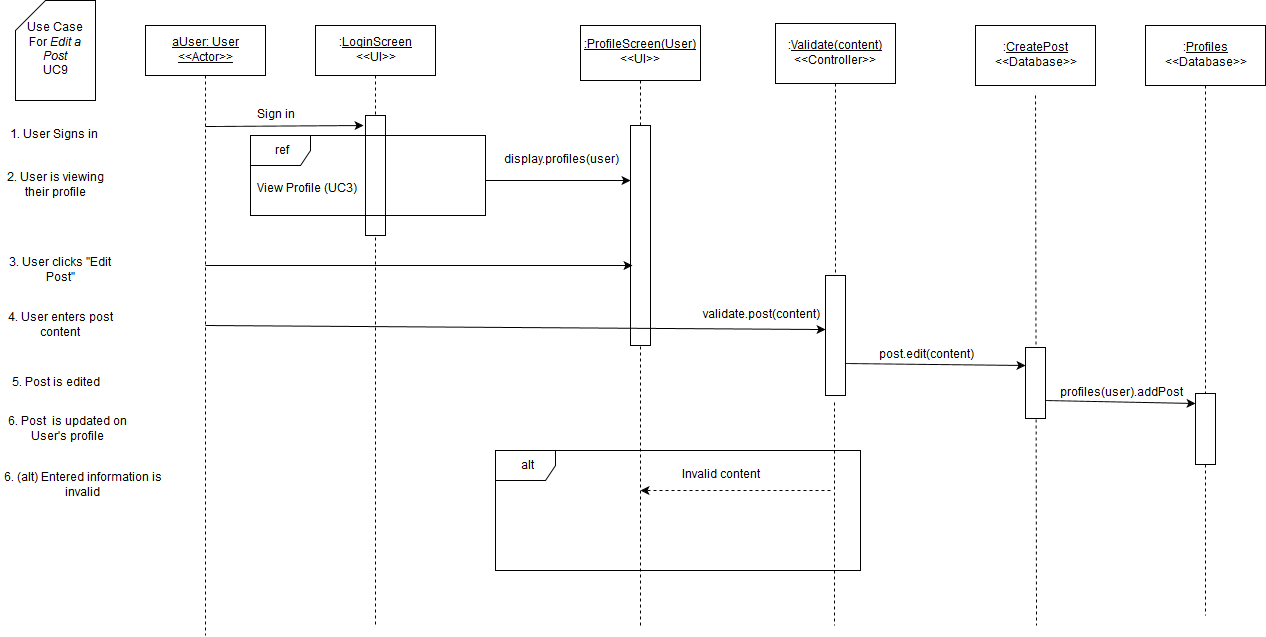

The diagram above was exported from draw.io. Its source (the exported page's mxGraphModel, read from the mxfile embedded in the PNG):
<mxGraphModel dx="1430" dy="750" grid="1" gridSize="10" guides="1" tooltips="1" connect="1" arrows="1" fold="1" page="1" pageScale="1" pageWidth="826" pageHeight="1169" background="#ffffff" math="0" shadow="0">
  <root>
    <mxCell id="0" />
    <mxCell id="1" parent="0" />
    <mxCell id="3" value="" style="endArrow=none;html=1;dashed=1;exitX=0.5;exitY=1;endFill=0;" parent="1" source="7" edge="1">
      <mxGeometry x="380" y="130" width="50" height="50" as="geometry">
        <mxPoint x="150" y="590" as="sourcePoint" />
        <mxPoint x="380" y="680" as="targetPoint" />
      </mxGeometry>
    </mxCell>
    <mxCell id="4" value="" style="whiteSpace=wrap;html=1;" parent="1" vertex="1">
      <mxGeometry x="370" y="170" width="20" height="120" as="geometry" />
    </mxCell>
    <mxCell id="5" value="&lt;u&gt;aUser: User&lt;br&gt;&amp;lt;&amp;lt;Actor&amp;gt;&amp;gt;&lt;br&gt;&lt;/u&gt;" style="whiteSpace=wrap;html=1;" parent="1" vertex="1">
      <mxGeometry x="150" y="80" width="120" height="50" as="geometry" />
    </mxCell>
    <mxCell id="6" value="" style="endArrow=none;html=1;exitX=0.5;exitY=1;endFill=0;dashed=1;" parent="1" source="5" edge="1">
      <mxGeometry x="210" y="130" width="50" height="50" as="geometry">
        <mxPoint x="150" y="190" as="sourcePoint" />
        <mxPoint x="210" y="690" as="targetPoint" />
      </mxGeometry>
    </mxCell>
    <mxCell id="7" value=":&lt;u&gt;LoginScreen&lt;/u&gt;&lt;br&gt;&amp;lt;&amp;lt;UI&amp;gt;&amp;gt;" style="whiteSpace=wrap;html=1;" parent="1" vertex="1">
      <mxGeometry x="320" y="80" width="120" height="50" as="geometry" />
    </mxCell>
    <mxCell id="9" value="Sign in" style="text;html=1;strokeColor=none;fillColor=none;align=center;verticalAlign=middle;whiteSpace=wrap;" parent="1" vertex="1">
      <mxGeometry x="220" y="160" width="120" height="20" as="geometry" />
    </mxCell>
    <mxCell id="10" value="" style="endArrow=classic;html=1;" parent="1" edge="1">
      <mxGeometry x="210" y="181" width="50" height="50" as="geometry">
        <mxPoint x="210" y="181" as="sourcePoint" />
        <mxPoint x="368" y="180" as="targetPoint" />
      </mxGeometry>
    </mxCell>
    <mxCell id="11" value="Use Case &lt;br&gt;For &lt;i&gt;Edit a Post&lt;/i&gt;&lt;br&gt;UC9" style="shape=card;whiteSpace=wrap;html=1;" parent="1" vertex="1">
      <mxGeometry x="20" y="55" width="80" height="100" as="geometry" />
    </mxCell>
    <mxCell id="12" value="1. User Signs in" style="text;html=1;strokeColor=none;fillColor=none;align=center;verticalAlign=middle;whiteSpace=wrap;" parent="1" vertex="1">
      <mxGeometry x="10" y="180" width="95" height="20" as="geometry" />
    </mxCell>
    <mxCell id="14" value="" style="endArrow=none;html=1;endFill=0;dashed=1;exitX=0.5;exitY=0;" parent="1" source="18" target="15" edge="1">
      <mxGeometry x="645" y="135" width="50" height="50" as="geometry">
        <mxPoint x="655" y="230" as="sourcePoint" />
        <mxPoint x="-145" y="565" as="targetPoint" />
      </mxGeometry>
    </mxCell>
    <mxCell id="15" value="&lt;u&gt;:ProfileScreen(User)&lt;/u&gt;&lt;br&gt;&amp;lt;&amp;lt;UI&amp;gt;&amp;gt;" style="whiteSpace=wrap;html=1;" parent="1" vertex="1">
      <mxGeometry x="585" y="80" width="120" height="55" as="geometry" />
    </mxCell>
    <mxCell id="16" value="View Profile (UC3)" style="text;html=1;resizable=0;points=[];autosize=1;align=left;verticalAlign=top;spacingTop=-4;" parent="1" vertex="1">
      <mxGeometry x="260" y="235" width="120" height="20" as="geometry" />
    </mxCell>
    <mxCell id="17" value="ref" style="shape=umlFrame;whiteSpace=wrap;fillColor=#ffffff;strokeColor=#000000;labelBackgroundColor=none;labelBorderColor=none;html=1;" parent="1" vertex="1">
      <mxGeometry x="255" y="190" width="235" height="80" as="geometry" />
    </mxCell>
    <mxCell id="18" value="" style="whiteSpace=wrap;html=1;" parent="1" vertex="1">
      <mxGeometry x="635" y="180" width="20" height="220" as="geometry" />
    </mxCell>
    <mxCell id="19" value="" style="endArrow=none;html=1;endFill=0;dashed=1;" parent="1" target="18" edge="1">
      <mxGeometry x="645" y="359" width="50" height="50" as="geometry">
        <mxPoint x="645" y="680" as="sourcePoint" />
        <mxPoint x="645" y="135" as="targetPoint" />
      </mxGeometry>
    </mxCell>
    <mxCell id="20" value="display.profiles(user)" style="text;html=1;strokeColor=none;fillColor=none;align=center;verticalAlign=middle;whiteSpace=wrap;" parent="1" vertex="1">
      <mxGeometry x="505" y="210" width="120" height="10" as="geometry" />
    </mxCell>
    <mxCell id="21" value="" style="endArrow=classic;html=1;shadow=0;entryX=0;entryY=0.25;" parent="1" target="18" edge="1">
      <mxGeometry x="385" y="280" width="50" height="50" as="geometry">
        <mxPoint x="490" y="235" as="sourcePoint" />
        <mxPoint x="640" y="283" as="targetPoint" />
      </mxGeometry>
    </mxCell>
    <mxCell id="25" value="2. User is viewing their profile" style="text;html=1;strokeColor=none;fillColor=none;align=center;verticalAlign=middle;whiteSpace=wrap;" parent="1" vertex="1">
      <mxGeometry x="10" y="225" width="100" height="30" as="geometry" />
    </mxCell>
    <mxCell id="28" value="3. User clicks &quot;Edit Post&quot;" style="text;html=1;strokeColor=none;fillColor=none;align=center;verticalAlign=middle;whiteSpace=wrap;labelBackgroundColor=none;" parent="1" vertex="1">
      <mxGeometry x="10" y="310" width="110" height="30" as="geometry" />
    </mxCell>
    <mxCell id="45" value=":&lt;u&gt;Profiles&lt;/u&gt;&lt;br&gt;&amp;lt;&amp;lt;Database&amp;gt;&amp;gt;" style="whiteSpace=wrap;html=1;" parent="1" vertex="1">
      <mxGeometry x="1150" y="80" width="120" height="60" as="geometry" />
    </mxCell>
    <mxCell id="46" value="" style="endArrow=none;html=1;shadow=0;exitX=0.5;exitY=1;endFill=0;dashed=1;" parent="1" source="48" edge="1">
      <mxGeometry x="1330" y="150" width="50" height="50" as="geometry">
        <mxPoint x="1330" y="150" as="sourcePoint" />
        <mxPoint x="1210" y="670" as="targetPoint" />
      </mxGeometry>
    </mxCell>
    <mxCell id="83" value="4. User enters post content" style="text;html=1;strokeColor=none;fillColor=none;align=center;verticalAlign=middle;whiteSpace=wrap;" parent="1" vertex="1">
      <mxGeometry x="10" y="360" width="110" height="40" as="geometry" />
    </mxCell>
    <mxCell id="85" value="" style="endArrow=classic;html=1;shadow=0;entryX=0;entryY=0.45;entryPerimeter=0;" parent="1" target="121" edge="1">
      <mxGeometry width="50" height="50" relative="1" as="geometry">
        <mxPoint x="210" y="380" as="sourcePoint" />
        <mxPoint x="827" y="480" as="targetPoint" />
      </mxGeometry>
    </mxCell>
    <mxCell id="118" value=":&lt;u&gt;Validate(content)&lt;/u&gt;&lt;br&gt;&amp;lt;&amp;lt;Controller&amp;gt;&amp;gt;" style="whiteSpace=wrap;html=1;" parent="1" vertex="1">
      <mxGeometry x="780" y="78" width="120" height="60" as="geometry" />
    </mxCell>
    <mxCell id="120" value="" style="endArrow=none;html=1;shadow=0;exitX=0.46;exitY=1.055;endFill=0;dashed=1;exitPerimeter=0;" parent="1" source="121" edge="1">
      <mxGeometry x="840" y="138" width="50" height="50" as="geometry">
        <mxPoint x="840" y="138" as="sourcePoint" />
        <mxPoint x="839" y="680" as="targetPoint" />
      </mxGeometry>
    </mxCell>
    <mxCell id="121" value="" style="whiteSpace=wrap;html=1;" parent="1" vertex="1">
      <mxGeometry x="830" y="330" width="20" height="120" as="geometry" />
    </mxCell>
    <mxCell id="122" value="" style="endArrow=none;html=1;shadow=0;exitX=0.46;exitY=1.055;endFill=0;dashed=1;exitPerimeter=0;" parent="1" target="121" edge="1">
      <mxGeometry x="840" y="138" width="50" height="50" as="geometry">
        <mxPoint x="840" y="138" as="sourcePoint" />
        <mxPoint x="841" y="640" as="targetPoint" />
      </mxGeometry>
    </mxCell>
    <mxCell id="123" value="validate.post(content)" style="text;html=1;strokeColor=none;fillColor=none;align=center;verticalAlign=middle;whiteSpace=wrap;" parent="1" vertex="1">
      <mxGeometry x="720" y="360" width="90" height="20" as="geometry" />
    </mxCell>
    <mxCell id="124" value="alt" style="shape=umlFrame;whiteSpace=wrap;html=1;" parent="1" vertex="1">
      <mxGeometry x="500" y="505" width="365" height="120" as="geometry" />
    </mxCell>
    <mxCell id="125" value="6. Post&amp;nbsp; is updated on User's profile" style="text;html=1;strokeColor=none;fillColor=none;align=center;verticalAlign=middle;whiteSpace=wrap;direction=south;" parent="1" vertex="1">
      <mxGeometry x="5" y="459" width="135" height="50" as="geometry" />
    </mxCell>
    <mxCell id="126" value="" style="endArrow=classic;html=1;shadow=0;entryX=0;entryY=0.25;" parent="1" target="141" edge="1">
      <mxGeometry width="50" height="50" relative="1" as="geometry">
        <mxPoint x="850" y="418" as="sourcePoint" />
        <mxPoint x="1185" y="518" as="targetPoint" />
      </mxGeometry>
    </mxCell>
    <mxCell id="128" value="profiles(user).addPost" style="text;html=1;strokeColor=none;fillColor=none;align=center;verticalAlign=middle;whiteSpace=wrap;" parent="1" vertex="1">
      <mxGeometry x="1040" y="438" width="170" height="20" as="geometry" />
    </mxCell>
    <mxCell id="132" value="6. (alt) Entered information is invalid" style="text;html=1;strokeColor=none;fillColor=none;align=center;verticalAlign=middle;whiteSpace=wrap;" parent="1" vertex="1">
      <mxGeometry x="5" y="525" width="165" height="30" as="geometry" />
    </mxCell>
    <mxCell id="133" value="Invalid content" style="text;html=1;strokeColor=none;fillColor=none;align=center;verticalAlign=middle;whiteSpace=wrap;" parent="1" vertex="1">
      <mxGeometry x="665" y="520" width="120" height="20" as="geometry" />
    </mxCell>
    <mxCell id="134" value="" style="endArrow=classic;html=1;shadow=0;dashed=1;" parent="1" edge="1">
      <mxGeometry x="385" y="405" width="50" height="50" as="geometry">
        <mxPoint x="835" y="545" as="sourcePoint" />
        <mxPoint x="645" y="545" as="targetPoint" />
      </mxGeometry>
    </mxCell>
    <mxCell id="137" value="" style="endArrow=classic;html=1;shadow=0;entryX=0.1;entryY=0.636;entryPerimeter=0;" parent="1" target="18" edge="1">
      <mxGeometry width="50" height="50" relative="1" as="geometry">
        <mxPoint x="210" y="320" as="sourcePoint" />
        <mxPoint x="60" y="780" as="targetPoint" />
      </mxGeometry>
    </mxCell>
    <mxCell id="138" value="5. Post is edited" style="text;html=1;strokeColor=none;fillColor=none;align=center;verticalAlign=middle;whiteSpace=wrap;" parent="1" vertex="1">
      <mxGeometry x="10" y="428" width="100" height="20" as="geometry" />
    </mxCell>
    <mxCell id="139" value=":&lt;u&gt;CreatePost&lt;/u&gt;&lt;br&gt;&amp;lt;&amp;lt;Database&amp;gt;&amp;gt;" style="whiteSpace=wrap;html=1;" parent="1" vertex="1">
      <mxGeometry x="980" y="80" width="120" height="60" as="geometry" />
    </mxCell>
    <mxCell id="140" value="" style="endArrow=none;html=1;shadow=0;exitX=0.46;exitY=1.055;endFill=0;dashed=1;exitPerimeter=0;" parent="1" edge="1">
      <mxGeometry x="1040" y="150" width="50" height="50" as="geometry">
        <mxPoint x="1040" y="150" as="sourcePoint" />
        <mxPoint x="1041" y="680" as="targetPoint" />
      </mxGeometry>
    </mxCell>
    <mxCell id="141" value="" style="whiteSpace=wrap;html=1;" parent="1" vertex="1">
      <mxGeometry x="1030" y="402" width="20" height="71" as="geometry" />
    </mxCell>
    <mxCell id="48" value="" style="whiteSpace=wrap;html=1;" parent="1" vertex="1">
      <mxGeometry x="1200" y="448" width="20" height="71" as="geometry" />
    </mxCell>
    <mxCell id="142" value="" style="endArrow=none;html=1;shadow=0;exitX=0.5;exitY=1;endFill=0;dashed=1;" parent="1" source="45" target="48" edge="1">
      <mxGeometry x="1330" y="150" width="50" height="50" as="geometry">
        <mxPoint x="1210" y="140" as="sourcePoint" />
        <mxPoint x="1210" y="670" as="targetPoint" />
      </mxGeometry>
    </mxCell>
    <mxCell id="143" value="" style="endArrow=classic;html=1;shadow=0;exitX=1;exitY=0.75;entryX=0;entryY=0.141;entryPerimeter=0;" parent="1" source="141" target="48" edge="1">
      <mxGeometry width="50" height="50" relative="1" as="geometry">
        <mxPoint x="10" y="760" as="sourcePoint" />
        <mxPoint x="60" y="710" as="targetPoint" />
      </mxGeometry>
    </mxCell>
    <mxCell id="144" value="post.edit(content)" style="text;html=1;strokeColor=none;fillColor=none;align=center;verticalAlign=middle;whiteSpace=wrap;" parent="1" vertex="1">
      <mxGeometry x="910" y="400" width="40" height="20" as="geometry" />
    </mxCell>
  </root>
</mxGraphModel>